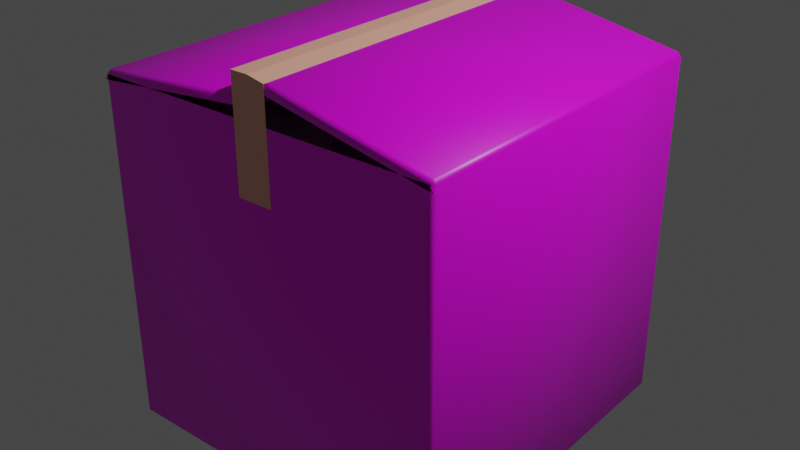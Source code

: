 # Source: package_01.blend  (saved by Blender 3.0.1; exported with 4.5.12 LTS)
import bpy
from mathutils import Matrix  # noqa: F401  (used for matrix-valued properties, if any)

bpy.ops.wm.read_factory_settings(use_empty=True)
scene = bpy.context.scene
scene.name = 'Scene'

# ---- collections
col_collection = bpy.data.collections.new('Collection'); scene.collection.children.link(col_collection)

# ---- images (referenced by path relative to the original .blend; pixels are not part of the script)
import os
ASSET_DIR = os.environ.get("B2B_ASSET_DIR", "")  # directory of the original .blend (textures are referenced by path, not embedded)
HERE = os.path.dirname(os.path.abspath(__file__))  # packed textures are extracted next to this script under _unpacked/

def load_image(name, relpath, width, height, colorspace="sRGB"):
    """Load a texture the original file referenced (path relative to the .blend, or extracted next to this script)."""
    p = next((c for c in (os.path.join(HERE, relpath), os.path.join(ASSET_DIR, relpath)) if relpath and os.path.exists(c)), "")
    if p:
        img = bpy.data.images.load(p, check_existing=True)
        img.name = name
    else:  # same state as the original file: an image datablock whose file is absent (Cycles renders it pink)
        img = bpy.data.images.new(name, width, height)
        img.source = "FILE"
        img.filepath = "//" + (relpath or name)
    img.colorspace_settings.name = colorspace
    return img
img_package_01 = load_image('package_01', 'package_01.png', 1024, 1024, 'sRGB')

# ---- materials (node trees are filled in below, after node groups)
mat_material = bpy.data.materials.new('Material')
mat_material.alpha_threshold = 0.0
mat_material.use_transparent_shadow = False
mat_material.line_color = (0.0, 0.0, 0.0, 1.0)
mat_tape = bpy.data.materials.new('tape')
mat_tape.use_transparent_shadow = False

# ---- material node trees
mat_material.use_nodes = True; mat_material.node_tree.nodes.clear()
_N = mat_material.node_tree.nodes; _L = mat_material.node_tree.links
n0 = _N.new('ShaderNodeOutputMaterial'); n0.name = 'Material Output'; n0.location = (300, 300)
n1 = _N.new('ShaderNodeBsdfPrincipled'); n1.name = 'Principled BSDF'; n1.location = (10, 300)
n1.distribution = 'GGX'
n1.subsurface_method = 'BURLEY'
n1.inputs[2].default_value = 0.4
n1.inputs[3].default_value = 1.45
n1.inputs[27].default_value = (0.0, 0.0, 0.0, 1.0)
n1.inputs[28].default_value = 1.0
n2 = _N.new('ShaderNodeTexImage'); n2.name = 'Image Texture'; n2.location = (-332, 210)
n2.image = img_package_01
_L.new(n1.outputs[0], n0.inputs[0])
_L.new(n2.outputs[0], n1.inputs[0])
_L.new(n2.outputs[1], n1.inputs[4])
n0.is_active_output = True
mat_tape.use_nodes = True; mat_tape.node_tree.nodes.clear()
_N = mat_tape.node_tree.nodes; _L = mat_tape.node_tree.links
n0 = _N.new('ShaderNodeBsdfPrincipled'); n0.name = 'Principled BSDF'; n0.location = (10, 300)
n0.distribution = 'GGX'
n0.subsurface_method = 'BURLEY'
n0.inputs[0].default_value = (1.0, 0.4936, 0.3685, 1.0)
n0.inputs[3].default_value = 1.45
n0.inputs[27].default_value = (0.0, 0.0, 0.0, 1.0)
n0.inputs[28].default_value = 1.0
n1 = _N.new('ShaderNodeOutputMaterial'); n1.name = 'Material Output'; n1.location = (300, 300)
_L.new(n0.outputs[0], n1.inputs[0])
n1.is_active_output = True

# ---- world
world_world = bpy.data.worlds.new('World'); scene.world = world_world
world_world.use_nodes = True; world_world.node_tree.nodes.clear()
_N = world_world.node_tree.nodes; _L = world_world.node_tree.links
n0 = _N.new('ShaderNodeOutputWorld'); n0.name = 'World Output'; n0.location = (300, 300)
n1 = _N.new('ShaderNodeBackground'); n1.name = 'Background'; n1.location = (10, 300)
n1.inputs[0].default_value = (0.05088, 0.05088, 0.05088, 1.0)
_L.new(n1.outputs[0], n0.inputs[0])
n0.is_active_output = True
world_world.color = (0.05088, 0.05088, 0.05088)
world_world.use_sun_shadow = False
world_world.sun_shadow_jitter_overblur = 0.0

# ---- lights
light_light = bpy.data.lights.new('Light', 'POINT')
light_light.transmission_factor = 0.0
light_light.energy = 1000.0
light_light.shadow_soft_size = 0.1
light_light.shadow_maximum_resolution = 0.006
light_light.use_absolute_resolution = True

# ---- meshes
me_cube = bpy.data.meshes.new('Cube')
me_cube.from_pydata([(1.0, 1.0, 1.0), (1.0, 1.0, -1.0), (1.0, -1.0, 1.0), (1.0, -1.0, -1.0), (-1.0, 1.0, 1.0), (-1.0, 1.0, -1.0), (-1.0, -1.0, 1.0), (-1.0, -1.0, -1.0), (0.0, 1.0, 1.2), (0.0, -1.0, 1.2), (0.0, 1.0, 1.1), (0.0, -1.0, 1.1), (1.0, 1.0, 0.95), (1.0, -1.0, 0.95), (-1.0, 1.0, 0.95), (-1.0, -1.0, 0.95), (0.0, 1.0, 1.15), (0.0, -1.0, 1.15), (0.0, 1.0, 1.05), (0.0, -1.0, 1.05)], [], [(2, 0, 8, 9), (3, 2, 6, 7), (7, 6, 4, 5), (5, 1, 3, 7), (1, 0, 2, 3), (5, 4, 0, 1), (4, 6, 11, 10), (11, 6, 15, 19), (2, 9, 17, 13), (4, 10, 18, 14), (8, 0, 12, 16), (10, 11, 19, 18), (8, 16, 17, 9)])
me_cube.polygons.foreach_set('use_smooth', [True] * 13)
_uv = me_cube.uv_layers.new(name='UVMap')
_uv.uv.foreach_set('vector', [0.625, 0.75, 0.625, 0.5, 0.625, 0.5, 0.625, 0.75, 0.375, 0.75, 0.625, 0.75, 0.625, 1.0, 0.375, 1.0, 0.375, 0.0, 0.625, 0.0, 0.625, 0.25, 0.375, 0.25, 0.125, 0.5, 0.375, 0.5, 0.375, 0.75, 0.125, 0.75, 0.375, 0.5, 0.625, 0.5, 0.625, 0.75, 0.375, 0.75, 0.375, 0.25, 0.625, 0.25, 0.625, 0.5, 0.375, 0.5, 0.625, 0.25, 0.625, 0.0, 0.625, 0.0, 0.625, 0.25, 0.625, 0.0, 0.625, 0.0, 0.625, 0.0, 0.625, 0.0, 0.625, 0.75, 0.625, 0.75, 0.625, 0.75, 0.625, 0.75, 0.625, 0.25, 0.625, 0.25, 0.625, 0.25, 0.625, 0.25, 0.625, 0.5, 0.625, 0.5, 0.625, 0.5, 0.625, 0.5, 0.625, 0.25, 0.625, 0.0, 0.625, 0.0, 0.625, 0.25, 0.625, 0.5, 0.625, 0.5, 0.625, 0.75, 0.625, 0.75])
me_cube.materials.append(mat_material)
me_cube.use_remesh_preserve_volume = False
me_cube.use_remesh_preserve_attributes = False
me_cube.use_mirror_vertex_groups = False
me_cube.update()
me_cube_001 = bpy.data.meshes.new('Cube.001')
me_cube_001.from_pydata([(-1.0, 0.0, 0.5), (0.0, 1.0, 0.5), (1.0, 0.0, 0.5), (0.0, -1.0, 0.5), (0.0, 0.0, 0.5), (0.5, 1.0, 0.5), (0.5, -1.0, 0.5), (0.5, 0.0, 0.5), (1.0, -0.5, 0.5), (-1.0, -0.5, 0.5), (0.0, -0.5, 0.5), (0.5, -0.5, 0.5), (-1.0, 0.0, 0.7), (-0.98, 0.98, 0.7), (0.0, 1.0, 0.7), (0.0, 0.0, 0.7), (0.0, 0.0, 0.4), (0.5, 0.0, 0.4), (0.0, -0.5, 0.4), (0.5, -0.5, 0.4), (1.0, -0.5, 0.7), (0.98, -0.98, 0.7), (0.5, -1.0, 0.7), (0.5, -0.5, 0.7), (-1.0, -0.5, 0.6), (-1.0, 0.0, 0.6), (0.0, 0.0, 0.6), (0.0, -0.5, 0.6), (0.0, -1.0, 0.8), (-0.98, -0.98, 0.8), (0.0, -0.5, 0.8), (-1.0, -0.5, 0.8), (0.5, 1.0, 0.6), (0.98, 0.98, 0.6), (1.0, 0.0, 0.6), (0.5, 0.0, 0.6)], [], [(11, 10, 3, 6), (5, 1, 4, 7), (0, 4, 15, 12), (7, 2, 34, 35), (2, 7, 11, 8), (10, 11, 19, 18), (14, 13, 12, 15), (4, 1, 14, 15), (17, 16, 18, 19), (11, 7, 17, 19), (7, 4, 16, 17), (4, 10, 18, 16), (20, 23, 22, 21), (11, 6, 22, 23), (8, 11, 23, 20), (26, 25, 24, 27), (10, 4, 26, 27), (30, 31, 29, 28), (10, 9, 31, 30), (3, 10, 30, 28), (33, 32, 35, 34), (5, 7, 35, 32)])
_uv = me_cube_001.uv_layers.new(name='UVMap')
_uv.uv.foreach_set('vector', [0.6875, 0.6875, 0.75, 0.6875, 0.75, 0.75, 0.6875, 0.75, 0.6875, 0.5, 0.75, 0.5, 0.75, 0.625, 0.6875, 0.625, 0.875, 0.625, 0.75, 0.625, 0.75, 0.625, 0.875, 0.625, 0.6875, 0.625, 0.625, 0.625, 0.625, 0.625, 0.6875, 0.625, 0.625, 0.625, 0.6875, 0.625, 0.6875, 0.6875, 0.625, 0.6875, 0.75, 0.6875, 0.6875, 0.6875, 0.6875, 0.6875, 0.75, 0.6875, 0.75, 0.5, 0.875, 0.5, 0.875, 0.625, 0.75, 0.625, 0.75, 0.625, 0.75, 0.5, 0.75, 0.5, 0.75, 0.625, 0.6875, 0.625, 0.75, 0.625, 0.75, 0.6875, 0.6875, 0.6875, 0.6875, 0.6875, 0.6875, 0.625, 0.6875, 0.625, 0.6875, 0.6875, 0.6875, 0.625, 0.75, 0.625, 0.75, 0.625, 0.6875, 0.625, 0.75, 0.625, 0.75, 0.6875, 0.75, 0.6875, 0.75, 0.625, 0.625, 0.6875, 0.6875, 0.6875, 0.6875, 0.75, 0.625, 0.75, 0.6875, 0.6875, 0.6875, 0.75, 0.6875, 0.75, 0.6875, 0.6875, 0.625, 0.6875, 0.6875, 0.6875, 0.6875, 0.6875, 0.625, 0.6875, 0.75, 0.625, 0.875, 0.625, 0.875, 0.6875, 0.75, 0.6875, 0.75, 0.6875, 0.75, 0.625, 0.75, 0.625, 0.75, 0.6875, 0.75, 0.6875, 0.875, 0.6875, 0.875, 0.75, 0.75, 0.75, 0.75, 0.6875, 0.875, 0.6875, 0.875, 0.6875, 0.75, 0.6875, 0.75, 0.75, 0.75, 0.6875, 0.75, 0.6875, 0.75, 0.75, 0.625, 0.5, 0.6875, 0.5, 0.6875, 0.625, 0.625, 0.625, 0.6875, 0.5, 0.6875, 0.625, 0.6875, 0.625, 0.6875, 0.5])
me_cube_001.use_remesh_fix_poles = True
me_cube_001.use_remesh_preserve_attributes = False
me_cube_001.update()
me_cube_003 = bpy.data.meshes.new('Cube.003')
me_cube_003.from_pydata([(-0.1, -1.0, 0.6), (-0.1, -1.0, 1.2), (-0.1, 1.0, 0.6), (-0.1, 1.0, 1.2), (0.1, -1.0, 0.6), (0.1, -1.0, 1.18), (0.1, 1.0, 0.6), (0.1, 1.0, 1.18), (0.0, 1.0, 0.6), (0.0, 1.0, 1.2), (0.0, -1.0, 0.6), (0.0, -1.0, 1.2), (0.1, -1.0, 0.7483), (0.05, -1.0, 0.6), (-0.05, -1.0, 0.6), (0.0, -1.0, 0.7483), (-0.1, -1.0, 0.7483), (-0.1, 1.0, 0.7483), (-0.05, 1.0, 0.6), (0.1, 1.0, 0.7483), (0.05, 1.0, 0.6), (0.0, 1.0, 0.7483)], [], [(11, 15, 10, 13, 4, 12, 5), (9, 3, 1, 11), (7, 9, 11, 5), (1, 16, 0, 14, 10, 15, 11), (7, 19, 6, 20, 8, 21, 9), (9, 21, 8, 18, 2, 17, 3)])
_uv = me_cube_003.uv_layers.new(name='UVMap')
_uv.uv.foreach_set('vector', [0.625, 0.875, 0.4375, 0.875, 0.375, 0.875, 0.375, 0.8125, 0.375, 0.75, 0.4375, 0.75, 0.625, 0.75, 0.75, 0.5, 0.875, 0.5, 0.875, 0.75, 0.75, 0.75, 0.625, 0.5, 0.75, 0.5, 0.75, 0.75, 0.625, 0.75, 0.625, 1.0, 0.4375, 1.0, 0.375, 1.0, 0.375, 0.9375, 0.375, 0.875, 0.4375, 0.875, 0.625, 0.875, 0.625, 0.5, 0.4375, 0.5, 0.375, 0.5, 0.375, 0.4375, 0.375, 0.375, 0.4375, 0.375, 0.625, 0.375, 0.625, 0.375, 0.4375, 0.375, 0.375, 0.375, 0.375, 0.3125, 0.375, 0.25, 0.4375, 0.25, 0.625, 0.25])
me_cube_003.materials.append(mat_tape)
me_cube_003.use_remesh_fix_poles = True
me_cube_003.use_remesh_preserve_attributes = False
me_cube_003.update()

# ---- objects
ob_cube = bpy.data.objects.new('Cube', me_cube)
ob_light = bpy.data.objects.new('Light', light_light)
ob_cube_001 = bpy.data.objects.new('Cube.001', me_cube_001)
ob_cube_002 = bpy.data.objects.new('Cube.002', me_cube_003)

# ---- transforms, parenting, visibility, modifiers, constraints
ob_cube.location = (0.0, 0.0, 0.0)
ob_cube.lock_rotations_4d = False
ob_cube.empty_display_type = 'ARROWS'
ob_cube.lineart.crease_threshold = 0.0
_m = ob_cube.modifiers.new('Bevel', 'BEVEL')
_m.width = 0.02
_m.width_pct = 0.02
ob_light.location = (4.076, 1.005, 5.904)
ob_light.rotation_euler = (0.6503, 0.05522, 1.866)
ob_light.lock_rotations_4d = False
ob_light.empty_display_type = 'ARROWS'
ob_light.color = (0.0, 0.0, 0.0, 0.0)
ob_light.lineart.crease_threshold = 0.0
ob_cube_001.location = (0.0, 0.0, 0.0)
ob_cube_002.location = (0.0, 0.0, 0.0)
_m = ob_cube_002.modifiers.new('Solidify', 'SOLIDIFY')
_m.thickness = 0.001
_m.offset = 1.0

# ---- collection membership
col_collection.objects.link(ob_cube)
col_collection.objects.link(ob_light)
col_collection.objects.link(ob_cube_001)
col_collection.objects.link(ob_cube_002)

# ---- scene / render settings (as saved in the file)
scene.frame_start = 1; scene.frame_end = 250; scene.frame_set(1)
scene.render.engine = 'BLENDER_EEVEE_NEXT'
scene.cycles.use_denoising = False
scene.cycles.samples = 128
scene.cycles.sampling_pattern = 'TABULATED_SOBOL'
scene.cycles.use_adaptive_sampling = False
scene.cycles.use_light_tree = False
scene.view_settings.view_transform = 'Filmic'
bpy.context.view_layer.update()

# ---- added for rendering (the .blend has no active camera): camera
cam_auto = bpy.data.cameras.new('AutoCamera')
cam_auto.lens = 50.0
cam_auto.sensor_width = 36.0
cam_auto.clip_end = 1000.0
ob_auto_camera = bpy.data.objects.new('AutoCamera', cam_auto)
scene.collection.objects.link(ob_auto_camera)
ob_auto_camera.location = (3.3168, -3.98016, 2.7538)
ob_auto_camera.rotation_euler = (1.09748, -7.21219e-08, 0.694738)
scene.camera = ob_auto_camera
bpy.context.view_layer.update()
